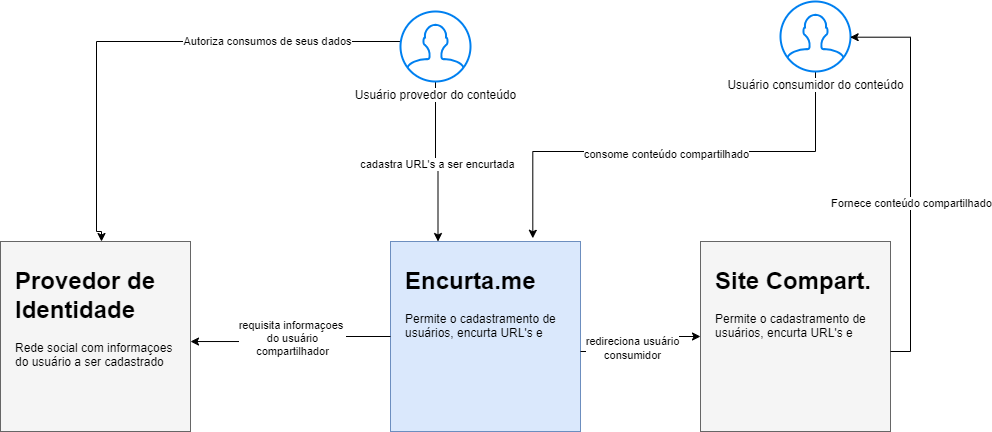

The diagram above was exported from draw.io. Its source (the exported page's mxGraphModel, read from the mxfile embedded in the PNG):
<mxGraphModel dx="1967" dy="421" grid="1" gridSize="10" guides="1" tooltips="1" connect="1" arrows="1" fold="1" page="1" pageScale="1" pageWidth="850" pageHeight="1100" math="0" shadow="0">
  <root>
    <mxCell id="0" />
    <mxCell id="1" parent="0" />
    <mxCell id="PqtqKxPFM_ienCvAtHm1-21" value="" style="group" parent="1" vertex="1" connectable="0">
      <mxGeometry x="180" y="480" width="190" height="190" as="geometry" />
    </mxCell>
    <mxCell id="PqtqKxPFM_ienCvAtHm1-18" value="" style="whiteSpace=wrap;html=1;aspect=fixed;fillColor=#dae8fc;strokeColor=#6c8ebf;" parent="PqtqKxPFM_ienCvAtHm1-21" vertex="1">
      <mxGeometry width="190" height="190" as="geometry" />
    </mxCell>
    <mxCell id="PqtqKxPFM_ienCvAtHm1-19" value="&lt;h1&gt;Encurta.me&lt;/h1&gt;&lt;p&gt;Permite o cadastramento de usuários, encurta URL's e&amp;nbsp;&amp;nbsp;&lt;/p&gt;" style="text;html=1;spacing=5;spacingTop=-20;whiteSpace=wrap;overflow=hidden;rounded=0;" parent="PqtqKxPFM_ienCvAtHm1-21" vertex="1">
      <mxGeometry x="10" y="20" width="180" height="120" as="geometry" />
    </mxCell>
    <mxCell id="PqtqKxPFM_ienCvAtHm1-22" value="" style="group" parent="1" vertex="1" connectable="0">
      <mxGeometry x="490" y="480" width="190" height="190" as="geometry" />
    </mxCell>
    <mxCell id="PqtqKxPFM_ienCvAtHm1-23" value="" style="whiteSpace=wrap;html=1;aspect=fixed;fillColor=#f5f5f5;strokeColor=#666666;fontColor=#333333;" parent="PqtqKxPFM_ienCvAtHm1-22" vertex="1">
      <mxGeometry width="190" height="190" as="geometry" />
    </mxCell>
    <mxCell id="PqtqKxPFM_ienCvAtHm1-24" value="&lt;h1&gt;Site Compart.&lt;/h1&gt;&lt;p&gt;Permite o cadastramento de usuários, encurta URL's e&amp;nbsp;&amp;nbsp;&lt;/p&gt;" style="text;html=1;spacing=5;spacingTop=-20;whiteSpace=wrap;overflow=hidden;rounded=0;" parent="PqtqKxPFM_ienCvAtHm1-22" vertex="1">
      <mxGeometry x="10" y="20" width="180" height="120" as="geometry" />
    </mxCell>
    <mxCell id="PqtqKxPFM_ienCvAtHm1-26" value="" style="group" parent="1" vertex="1" connectable="0">
      <mxGeometry x="-210" y="480" width="190" height="190" as="geometry" />
    </mxCell>
    <mxCell id="PqtqKxPFM_ienCvAtHm1-27" value="" style="whiteSpace=wrap;html=1;aspect=fixed;fillColor=#f5f5f5;strokeColor=#666666;fontColor=#333333;" parent="PqtqKxPFM_ienCvAtHm1-26" vertex="1">
      <mxGeometry width="190" height="190" as="geometry" />
    </mxCell>
    <mxCell id="PqtqKxPFM_ienCvAtHm1-28" value="&lt;h1&gt;Provedor de Identidade&lt;/h1&gt;&lt;p&gt;Rede social com informaçoes do usuário a ser cadastrado&amp;nbsp;&amp;nbsp;&lt;/p&gt;" style="text;html=1;spacing=5;spacingTop=-20;whiteSpace=wrap;overflow=hidden;rounded=0;" parent="PqtqKxPFM_ienCvAtHm1-26" vertex="1">
      <mxGeometry x="10" y="20" width="180" height="120" as="geometry" />
    </mxCell>
    <mxCell id="PqtqKxPFM_ienCvAtHm1-29" style="edgeStyle=orthogonalEdgeStyle;rounded=0;orthogonalLoop=1;jettySize=auto;html=1;exitX=0;exitY=0.5;exitDx=0;exitDy=0;entryX=1;entryY=0.667;entryDx=0;entryDy=0;entryPerimeter=0;" parent="1" source="PqtqKxPFM_ienCvAtHm1-18" target="PqtqKxPFM_ienCvAtHm1-28" edge="1">
      <mxGeometry relative="1" as="geometry" />
    </mxCell>
    <mxCell id="PqtqKxPFM_ienCvAtHm1-30" value="requisita informaçoes&amp;nbsp;&lt;div&gt;do usuário&lt;/div&gt;&lt;div&gt;compartilhador&lt;/div&gt;" style="edgeLabel;html=1;align=center;verticalAlign=middle;resizable=0;points=[];" parent="PqtqKxPFM_ienCvAtHm1-29" vertex="1" connectable="0">
      <mxGeometry x="-0.0146" y="1" relative="1" as="geometry">
        <mxPoint as="offset" />
      </mxGeometry>
    </mxCell>
    <mxCell id="PqtqKxPFM_ienCvAtHm1-31" style="edgeStyle=orthogonalEdgeStyle;rounded=0;orthogonalLoop=1;jettySize=auto;html=1;exitX=1;exitY=0.75;exitDx=0;exitDy=0;entryX=0;entryY=0.5;entryDx=0;entryDy=0;" parent="1" source="PqtqKxPFM_ienCvAtHm1-19" target="PqtqKxPFM_ienCvAtHm1-23" edge="1">
      <mxGeometry relative="1" as="geometry" />
    </mxCell>
    <mxCell id="PqtqKxPFM_ienCvAtHm1-32" value="redireciona usuário&lt;div&gt;consumidor&lt;/div&gt;" style="edgeLabel;html=1;align=center;verticalAlign=middle;resizable=0;points=[];" parent="PqtqKxPFM_ienCvAtHm1-31" vertex="1" connectable="0">
      <mxGeometry x="-0.2387" y="4" relative="1" as="geometry">
        <mxPoint as="offset" />
      </mxGeometry>
    </mxCell>
    <mxCell id="PqtqKxPFM_ienCvAtHm1-33" style="edgeStyle=orthogonalEdgeStyle;rounded=0;orthogonalLoop=1;jettySize=auto;html=1;entryX=0.5;entryY=0;entryDx=0;entryDy=0;exitX=0;exitY=0.5;exitDx=0;exitDy=0;exitPerimeter=0;" parent="1" source="PqtqKxPFM_ienCvAtHm1-39" edge="1">
      <mxGeometry relative="1" as="geometry">
        <mxPoint x="236" y="280" as="sourcePoint" />
        <mxPoint x="-109" y="480" as="targetPoint" />
        <Array as="points">
          <mxPoint x="250" y="280" />
          <mxPoint x="-114" y="280" />
          <mxPoint x="-114" y="470" />
          <mxPoint x="-109" y="470" />
        </Array>
      </mxGeometry>
    </mxCell>
    <mxCell id="PqtqKxPFM_ienCvAtHm1-34" value="Autoriza consumos de seus dados" style="edgeLabel;html=1;align=center;verticalAlign=middle;resizable=0;points=[];" parent="PqtqKxPFM_ienCvAtHm1-33" vertex="1" connectable="0">
      <mxGeometry x="-0.0254" relative="1" as="geometry">
        <mxPoint x="50" y="-1" as="offset" />
      </mxGeometry>
    </mxCell>
    <mxCell id="PqtqKxPFM_ienCvAtHm1-44" value="" style="edgeStyle=orthogonalEdgeStyle;rounded=0;orthogonalLoop=1;jettySize=auto;html=1;entryX=0.25;entryY=0;entryDx=0;entryDy=0;" parent="1" source="PqtqKxPFM_ienCvAtHm1-39" target="PqtqKxPFM_ienCvAtHm1-18" edge="1">
      <mxGeometry relative="1" as="geometry">
        <mxPoint x="225" y="405" as="targetPoint" />
      </mxGeometry>
    </mxCell>
    <mxCell id="PqtqKxPFM_ienCvAtHm1-45" value="cadastra URL's a ser encurtada" style="edgeLabel;html=1;align=center;verticalAlign=middle;resizable=0;points=[];" parent="PqtqKxPFM_ienCvAtHm1-44" vertex="1" connectable="0">
      <mxGeometry x="0.0413" y="-1" relative="1" as="geometry">
        <mxPoint as="offset" />
      </mxGeometry>
    </mxCell>
    <mxCell id="PqtqKxPFM_ienCvAtHm1-39" value="Usuário provedor do conteúdo" style="html=1;verticalLabelPosition=bottom;align=center;labelBackgroundColor=#ffffff;verticalAlign=top;strokeWidth=2;strokeColor=#0080F0;shadow=0;dashed=0;shape=mxgraph.ios7.icons.user;" parent="1" vertex="1">
      <mxGeometry x="190" y="250" width="70" height="70" as="geometry" />
    </mxCell>
    <mxCell id="PqtqKxPFM_ienCvAtHm1-47" value="" style="edgeStyle=orthogonalEdgeStyle;rounded=0;orthogonalLoop=1;jettySize=auto;html=1;entryX=0.749;entryY=-0.017;entryDx=0;entryDy=0;entryPerimeter=0;" parent="1" source="PqtqKxPFM_ienCvAtHm1-40" target="PqtqKxPFM_ienCvAtHm1-18" edge="1">
      <mxGeometry relative="1" as="geometry">
        <mxPoint x="605" y="395" as="targetPoint" />
        <Array as="points">
          <mxPoint x="605" y="390" />
          <mxPoint x="322" y="390" />
        </Array>
      </mxGeometry>
    </mxCell>
    <mxCell id="PqtqKxPFM_ienCvAtHm1-48" value="consome conteúdo compartilhado" style="edgeLabel;html=1;align=center;verticalAlign=middle;resizable=0;points=[];" parent="PqtqKxPFM_ienCvAtHm1-47" vertex="1" connectable="0">
      <mxGeometry x="0.023" y="2" relative="1" as="geometry">
        <mxPoint as="offset" />
      </mxGeometry>
    </mxCell>
    <mxCell id="PqtqKxPFM_ienCvAtHm1-40" value="Usuário consumidor do conteúdo" style="html=1;verticalLabelPosition=bottom;align=center;labelBackgroundColor=#ffffff;verticalAlign=top;strokeWidth=2;strokeColor=#0080F0;shadow=0;dashed=0;shape=mxgraph.ios7.icons.user;" parent="1" vertex="1">
      <mxGeometry x="570" y="240" width="70" height="70" as="geometry" />
    </mxCell>
    <mxCell id="PqtqKxPFM_ienCvAtHm1-49" style="edgeStyle=orthogonalEdgeStyle;rounded=0;orthogonalLoop=1;jettySize=auto;html=1;exitX=1;exitY=0.75;exitDx=0;exitDy=0;entryX=0.995;entryY=0.51;entryDx=0;entryDy=0;entryPerimeter=0;" parent="1" source="PqtqKxPFM_ienCvAtHm1-24" target="PqtqKxPFM_ienCvAtHm1-40" edge="1">
      <mxGeometry relative="1" as="geometry" />
    </mxCell>
    <mxCell id="PqtqKxPFM_ienCvAtHm1-50" value="Fornece conteúdo compartilhado" style="edgeLabel;html=1;align=center;verticalAlign=middle;resizable=0;points=[];" parent="PqtqKxPFM_ienCvAtHm1-49" vertex="1" connectable="0">
      <mxGeometry x="-0.1445" relative="1" as="geometry">
        <mxPoint as="offset" />
      </mxGeometry>
    </mxCell>
  </root>
</mxGraphModel>